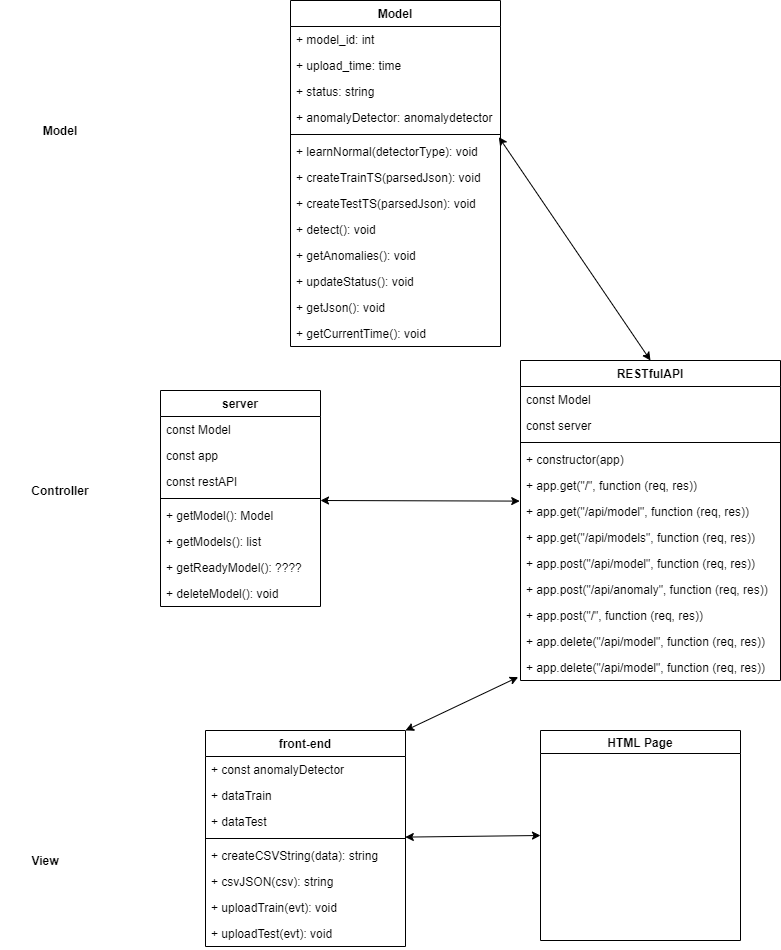

The diagram above was exported from draw.io. Its source (the exported page's mxGraphModel, read from the mxfile embedded in the PNG):
<mxGraphModel dx="1038" dy="548" grid="1" gridSize="10" guides="1" tooltips="1" connect="1" arrows="1" fold="1" page="1" pageScale="1" pageWidth="827" pageHeight="1169" math="0" shadow="0">
  <root>
    <mxCell id="0" />
    <mxCell id="1" parent="0" />
    <mxCell id="4mEz3GPwmYygHbMj_Y6Y-1" value="Model" style="swimlane;fontStyle=1;align=center;verticalAlign=top;childLayout=stackLayout;horizontal=1;startSize=26;horizontalStack=0;resizeParent=1;resizeParentMax=0;resizeLast=0;collapsible=1;marginBottom=0;" parent="1" vertex="1">
      <mxGeometry x="320" y="20" width="210" height="346" as="geometry" />
    </mxCell>
    <mxCell id="4mEz3GPwmYygHbMj_Y6Y-2" value="+ model_id: int" style="text;strokeColor=none;fillColor=none;align=left;verticalAlign=top;spacingLeft=4;spacingRight=4;overflow=hidden;rotatable=0;points=[[0,0.5],[1,0.5]];portConstraint=eastwest;" parent="4mEz3GPwmYygHbMj_Y6Y-1" vertex="1">
      <mxGeometry y="26" width="210" height="26" as="geometry" />
    </mxCell>
    <mxCell id="4mEz3GPwmYygHbMj_Y6Y-6" value="+ upload_time: time" style="text;strokeColor=none;fillColor=none;align=left;verticalAlign=top;spacingLeft=4;spacingRight=4;overflow=hidden;rotatable=0;points=[[0,0.5],[1,0.5]];portConstraint=eastwest;" parent="4mEz3GPwmYygHbMj_Y6Y-1" vertex="1">
      <mxGeometry y="52" width="210" height="26" as="geometry" />
    </mxCell>
    <mxCell id="4mEz3GPwmYygHbMj_Y6Y-7" value="+ status: string" style="text;strokeColor=none;fillColor=none;align=left;verticalAlign=top;spacingLeft=4;spacingRight=4;overflow=hidden;rotatable=0;points=[[0,0.5],[1,0.5]];portConstraint=eastwest;" parent="4mEz3GPwmYygHbMj_Y6Y-1" vertex="1">
      <mxGeometry y="78" width="210" height="26" as="geometry" />
    </mxCell>
    <mxCell id="4mEz3GPwmYygHbMj_Y6Y-16" value="+ anomalyDetector: anomalydetector" style="text;strokeColor=none;fillColor=none;align=left;verticalAlign=top;spacingLeft=4;spacingRight=4;overflow=hidden;rotatable=0;points=[[0,0.5],[1,0.5]];portConstraint=eastwest;" parent="4mEz3GPwmYygHbMj_Y6Y-1" vertex="1">
      <mxGeometry y="104" width="210" height="26" as="geometry" />
    </mxCell>
    <mxCell id="4mEz3GPwmYygHbMj_Y6Y-3" value="" style="line;strokeWidth=1;fillColor=none;align=left;verticalAlign=middle;spacingTop=-1;spacingLeft=3;spacingRight=3;rotatable=0;labelPosition=right;points=[];portConstraint=eastwest;" parent="4mEz3GPwmYygHbMj_Y6Y-1" vertex="1">
      <mxGeometry y="130" width="210" height="8" as="geometry" />
    </mxCell>
    <mxCell id="4mEz3GPwmYygHbMj_Y6Y-4" value="+ learnNormal(detectorType): void" style="text;strokeColor=none;fillColor=none;align=left;verticalAlign=top;spacingLeft=4;spacingRight=4;overflow=hidden;rotatable=0;points=[[0,0.5],[1,0.5]];portConstraint=eastwest;" parent="4mEz3GPwmYygHbMj_Y6Y-1" vertex="1">
      <mxGeometry y="138" width="210" height="26" as="geometry" />
    </mxCell>
    <mxCell id="4mEz3GPwmYygHbMj_Y6Y-9" value="+ createTrainTS(parsedJson): void" style="text;strokeColor=none;fillColor=none;align=left;verticalAlign=top;spacingLeft=4;spacingRight=4;overflow=hidden;rotatable=0;points=[[0,0.5],[1,0.5]];portConstraint=eastwest;" parent="4mEz3GPwmYygHbMj_Y6Y-1" vertex="1">
      <mxGeometry y="164" width="210" height="26" as="geometry" />
    </mxCell>
    <mxCell id="4mEz3GPwmYygHbMj_Y6Y-10" value="+ createTestTS(parsedJson): void" style="text;strokeColor=none;fillColor=none;align=left;verticalAlign=top;spacingLeft=4;spacingRight=4;overflow=hidden;rotatable=0;points=[[0,0.5],[1,0.5]];portConstraint=eastwest;" parent="4mEz3GPwmYygHbMj_Y6Y-1" vertex="1">
      <mxGeometry y="190" width="210" height="26" as="geometry" />
    </mxCell>
    <mxCell id="4mEz3GPwmYygHbMj_Y6Y-11" value="+ detect(): void" style="text;strokeColor=none;fillColor=none;align=left;verticalAlign=top;spacingLeft=4;spacingRight=4;overflow=hidden;rotatable=0;points=[[0,0.5],[1,0.5]];portConstraint=eastwest;" parent="4mEz3GPwmYygHbMj_Y6Y-1" vertex="1">
      <mxGeometry y="216" width="210" height="26" as="geometry" />
    </mxCell>
    <mxCell id="4mEz3GPwmYygHbMj_Y6Y-12" value="+ getAnomalies(): void" style="text;strokeColor=none;fillColor=none;align=left;verticalAlign=top;spacingLeft=4;spacingRight=4;overflow=hidden;rotatable=0;points=[[0,0.5],[1,0.5]];portConstraint=eastwest;" parent="4mEz3GPwmYygHbMj_Y6Y-1" vertex="1">
      <mxGeometry y="242" width="210" height="26" as="geometry" />
    </mxCell>
    <mxCell id="4mEz3GPwmYygHbMj_Y6Y-13" value="+ updateStatus(): void" style="text;strokeColor=none;fillColor=none;align=left;verticalAlign=top;spacingLeft=4;spacingRight=4;overflow=hidden;rotatable=0;points=[[0,0.5],[1,0.5]];portConstraint=eastwest;" parent="4mEz3GPwmYygHbMj_Y6Y-1" vertex="1">
      <mxGeometry y="268" width="210" height="26" as="geometry" />
    </mxCell>
    <mxCell id="4mEz3GPwmYygHbMj_Y6Y-14" value="+ getJson(): void" style="text;strokeColor=none;fillColor=none;align=left;verticalAlign=top;spacingLeft=4;spacingRight=4;overflow=hidden;rotatable=0;points=[[0,0.5],[1,0.5]];portConstraint=eastwest;" parent="4mEz3GPwmYygHbMj_Y6Y-1" vertex="1">
      <mxGeometry y="294" width="210" height="26" as="geometry" />
    </mxCell>
    <mxCell id="4mEz3GPwmYygHbMj_Y6Y-15" value="+ getCurrentTime(): void" style="text;strokeColor=none;fillColor=none;align=left;verticalAlign=top;spacingLeft=4;spacingRight=4;overflow=hidden;rotatable=0;points=[[0,0.5],[1,0.5]];portConstraint=eastwest;" parent="4mEz3GPwmYygHbMj_Y6Y-1" vertex="1">
      <mxGeometry y="320" width="210" height="26" as="geometry" />
    </mxCell>
    <mxCell id="4mEz3GPwmYygHbMj_Y6Y-17" value="server" style="swimlane;fontStyle=1;align=center;verticalAlign=top;childLayout=stackLayout;horizontal=1;startSize=26;horizontalStack=0;resizeParent=1;resizeParentMax=0;resizeLast=0;collapsible=1;marginBottom=0;" parent="1" vertex="1">
      <mxGeometry x="190" y="410" width="160" height="216" as="geometry" />
    </mxCell>
    <mxCell id="4mEz3GPwmYygHbMj_Y6Y-18" value="const Model" style="text;strokeColor=none;fillColor=none;align=left;verticalAlign=top;spacingLeft=4;spacingRight=4;overflow=hidden;rotatable=0;points=[[0,0.5],[1,0.5]];portConstraint=eastwest;" parent="4mEz3GPwmYygHbMj_Y6Y-17" vertex="1">
      <mxGeometry y="26" width="160" height="26" as="geometry" />
    </mxCell>
    <mxCell id="4mEz3GPwmYygHbMj_Y6Y-21" value="const app" style="text;strokeColor=none;fillColor=none;align=left;verticalAlign=top;spacingLeft=4;spacingRight=4;overflow=hidden;rotatable=0;points=[[0,0.5],[1,0.5]];portConstraint=eastwest;" parent="4mEz3GPwmYygHbMj_Y6Y-17" vertex="1">
      <mxGeometry y="52" width="160" height="26" as="geometry" />
    </mxCell>
    <mxCell id="4mEz3GPwmYygHbMj_Y6Y-22" value="const restAPI" style="text;strokeColor=none;fillColor=none;align=left;verticalAlign=top;spacingLeft=4;spacingRight=4;overflow=hidden;rotatable=0;points=[[0,0.5],[1,0.5]];portConstraint=eastwest;" parent="4mEz3GPwmYygHbMj_Y6Y-17" vertex="1">
      <mxGeometry y="78" width="160" height="26" as="geometry" />
    </mxCell>
    <mxCell id="4mEz3GPwmYygHbMj_Y6Y-19" value="" style="line;strokeWidth=1;fillColor=none;align=left;verticalAlign=middle;spacingTop=-1;spacingLeft=3;spacingRight=3;rotatable=0;labelPosition=right;points=[];portConstraint=eastwest;" parent="4mEz3GPwmYygHbMj_Y6Y-17" vertex="1">
      <mxGeometry y="104" width="160" height="8" as="geometry" />
    </mxCell>
    <mxCell id="4mEz3GPwmYygHbMj_Y6Y-20" value="+ getModel(): Model" style="text;strokeColor=none;fillColor=none;align=left;verticalAlign=top;spacingLeft=4;spacingRight=4;overflow=hidden;rotatable=0;points=[[0,0.5],[1,0.5]];portConstraint=eastwest;" parent="4mEz3GPwmYygHbMj_Y6Y-17" vertex="1">
      <mxGeometry y="112" width="160" height="26" as="geometry" />
    </mxCell>
    <mxCell id="4mEz3GPwmYygHbMj_Y6Y-60" value="+ getModels(): list" style="text;strokeColor=none;fillColor=none;align=left;verticalAlign=top;spacingLeft=4;spacingRight=4;overflow=hidden;rotatable=0;points=[[0,0.5],[1,0.5]];portConstraint=eastwest;" parent="4mEz3GPwmYygHbMj_Y6Y-17" vertex="1">
      <mxGeometry y="138" width="160" height="26" as="geometry" />
    </mxCell>
    <mxCell id="4mEz3GPwmYygHbMj_Y6Y-61" value="+ getReadyModel(): ????" style="text;strokeColor=none;fillColor=none;align=left;verticalAlign=top;spacingLeft=4;spacingRight=4;overflow=hidden;rotatable=0;points=[[0,0.5],[1,0.5]];portConstraint=eastwest;" parent="4mEz3GPwmYygHbMj_Y6Y-17" vertex="1">
      <mxGeometry y="164" width="160" height="26" as="geometry" />
    </mxCell>
    <mxCell id="4mEz3GPwmYygHbMj_Y6Y-62" value="+ deleteModel(): void" style="text;strokeColor=none;fillColor=none;align=left;verticalAlign=top;spacingLeft=4;spacingRight=4;overflow=hidden;rotatable=0;points=[[0,0.5],[1,0.5]];portConstraint=eastwest;" parent="4mEz3GPwmYygHbMj_Y6Y-17" vertex="1">
      <mxGeometry y="190" width="160" height="26" as="geometry" />
    </mxCell>
    <mxCell id="4mEz3GPwmYygHbMj_Y6Y-28" value="RESTfulAPI" style="swimlane;fontStyle=1;align=center;verticalAlign=top;childLayout=stackLayout;horizontal=1;startSize=26;horizontalStack=0;resizeParent=1;resizeParentMax=0;resizeLast=0;collapsible=1;marginBottom=0;" parent="1" vertex="1">
      <mxGeometry x="550" y="380" width="260" height="320" as="geometry" />
    </mxCell>
    <mxCell id="4mEz3GPwmYygHbMj_Y6Y-29" value="const Model" style="text;strokeColor=none;fillColor=none;align=left;verticalAlign=top;spacingLeft=4;spacingRight=4;overflow=hidden;rotatable=0;points=[[0,0.5],[1,0.5]];portConstraint=eastwest;" parent="4mEz3GPwmYygHbMj_Y6Y-28" vertex="1">
      <mxGeometry y="26" width="260" height="26" as="geometry" />
    </mxCell>
    <mxCell id="4mEz3GPwmYygHbMj_Y6Y-30" value="const server" style="text;strokeColor=none;fillColor=none;align=left;verticalAlign=top;spacingLeft=4;spacingRight=4;overflow=hidden;rotatable=0;points=[[0,0.5],[1,0.5]];portConstraint=eastwest;" parent="4mEz3GPwmYygHbMj_Y6Y-28" vertex="1">
      <mxGeometry y="52" width="260" height="26" as="geometry" />
    </mxCell>
    <mxCell id="4mEz3GPwmYygHbMj_Y6Y-32" value="" style="line;strokeWidth=1;fillColor=none;align=left;verticalAlign=middle;spacingTop=-1;spacingLeft=3;spacingRight=3;rotatable=0;labelPosition=right;points=[];portConstraint=eastwest;" parent="4mEz3GPwmYygHbMj_Y6Y-28" vertex="1">
      <mxGeometry y="78" width="260" height="8" as="geometry" />
    </mxCell>
    <mxCell id="4mEz3GPwmYygHbMj_Y6Y-33" value="+ constructor(app)" style="text;strokeColor=none;fillColor=none;align=left;verticalAlign=top;spacingLeft=4;spacingRight=4;overflow=hidden;rotatable=0;points=[[0,0.5],[1,0.5]];portConstraint=eastwest;" parent="4mEz3GPwmYygHbMj_Y6Y-28" vertex="1">
      <mxGeometry y="86" width="260" height="26" as="geometry" />
    </mxCell>
    <mxCell id="4mEz3GPwmYygHbMj_Y6Y-34" value="+ app.get(&quot;/&quot;, function (req, res))" style="text;strokeColor=none;fillColor=none;align=left;verticalAlign=top;spacingLeft=4;spacingRight=4;overflow=hidden;rotatable=0;points=[[0,0.5],[1,0.5]];portConstraint=eastwest;" parent="4mEz3GPwmYygHbMj_Y6Y-28" vertex="1">
      <mxGeometry y="112" width="260" height="26" as="geometry" />
    </mxCell>
    <mxCell id="4mEz3GPwmYygHbMj_Y6Y-35" value="+ app.get(&quot;/api/model&quot;, function (req, res))" style="text;strokeColor=none;fillColor=none;align=left;verticalAlign=top;spacingLeft=4;spacingRight=4;overflow=hidden;rotatable=0;points=[[0,0.5],[1,0.5]];portConstraint=eastwest;" parent="4mEz3GPwmYygHbMj_Y6Y-28" vertex="1">
      <mxGeometry y="138" width="260" height="26" as="geometry" />
    </mxCell>
    <mxCell id="4mEz3GPwmYygHbMj_Y6Y-36" value="+ app.get(&quot;/api/models&quot;, function (req, res))" style="text;strokeColor=none;fillColor=none;align=left;verticalAlign=top;spacingLeft=4;spacingRight=4;overflow=hidden;rotatable=0;points=[[0,0.5],[1,0.5]];portConstraint=eastwest;" parent="4mEz3GPwmYygHbMj_Y6Y-28" vertex="1">
      <mxGeometry y="164" width="260" height="26" as="geometry" />
    </mxCell>
    <mxCell id="4mEz3GPwmYygHbMj_Y6Y-37" value="+ app.post(&quot;/api/model&quot;, function (req, res))" style="text;strokeColor=none;fillColor=none;align=left;verticalAlign=top;spacingLeft=4;spacingRight=4;overflow=hidden;rotatable=0;points=[[0,0.5],[1,0.5]];portConstraint=eastwest;" parent="4mEz3GPwmYygHbMj_Y6Y-28" vertex="1">
      <mxGeometry y="190" width="260" height="26" as="geometry" />
    </mxCell>
    <mxCell id="4mEz3GPwmYygHbMj_Y6Y-38" value="+ app.post(&quot;/api/anomaly&quot;, function (req, res))" style="text;strokeColor=none;fillColor=none;align=left;verticalAlign=top;spacingLeft=4;spacingRight=4;overflow=hidden;rotatable=0;points=[[0,0.5],[1,0.5]];portConstraint=eastwest;" parent="4mEz3GPwmYygHbMj_Y6Y-28" vertex="1">
      <mxGeometry y="216" width="260" height="26" as="geometry" />
    </mxCell>
    <mxCell id="4mEz3GPwmYygHbMj_Y6Y-39" value="+ app.post(&quot;/&quot;, function (req, res))" style="text;strokeColor=none;fillColor=none;align=left;verticalAlign=top;spacingLeft=4;spacingRight=4;overflow=hidden;rotatable=0;points=[[0,0.5],[1,0.5]];portConstraint=eastwest;" parent="4mEz3GPwmYygHbMj_Y6Y-28" vertex="1">
      <mxGeometry y="242" width="260" height="26" as="geometry" />
    </mxCell>
    <mxCell id="4mEz3GPwmYygHbMj_Y6Y-40" value="+ app.delete(&quot;/api/model&quot;, function (req, res))" style="text;strokeColor=none;fillColor=none;align=left;verticalAlign=top;spacingLeft=4;spacingRight=4;overflow=hidden;rotatable=0;points=[[0,0.5],[1,0.5]];portConstraint=eastwest;" parent="4mEz3GPwmYygHbMj_Y6Y-28" vertex="1">
      <mxGeometry y="268" width="260" height="26" as="geometry" />
    </mxCell>
    <mxCell id="4mEz3GPwmYygHbMj_Y6Y-41" value="+ app.delete(&quot;/api/model&quot;, function (req, res))" style="text;strokeColor=none;fillColor=none;align=left;verticalAlign=top;spacingLeft=4;spacingRight=4;overflow=hidden;rotatable=0;points=[[0,0.5],[1,0.5]];portConstraint=eastwest;" parent="4mEz3GPwmYygHbMj_Y6Y-28" vertex="1">
      <mxGeometry y="294" width="260" height="26" as="geometry" />
    </mxCell>
    <mxCell id="4mEz3GPwmYygHbMj_Y6Y-50" value="front-end" style="swimlane;fontStyle=1;align=center;verticalAlign=top;childLayout=stackLayout;horizontal=1;startSize=26;horizontalStack=0;resizeParent=1;resizeParentMax=0;resizeLast=0;collapsible=1;marginBottom=0;" parent="1" vertex="1">
      <mxGeometry x="235" y="750" width="200" height="216" as="geometry" />
    </mxCell>
    <mxCell id="4mEz3GPwmYygHbMj_Y6Y-51" value="+ const anomalyDetector&#10;" style="text;strokeColor=none;fillColor=none;align=left;verticalAlign=top;spacingLeft=4;spacingRight=4;overflow=hidden;rotatable=0;points=[[0,0.5],[1,0.5]];portConstraint=eastwest;" parent="4mEz3GPwmYygHbMj_Y6Y-50" vertex="1">
      <mxGeometry y="26" width="200" height="26" as="geometry" />
    </mxCell>
    <mxCell id="4mEz3GPwmYygHbMj_Y6Y-52" value="+ dataTrain&#10;" style="text;strokeColor=none;fillColor=none;align=left;verticalAlign=top;spacingLeft=4;spacingRight=4;overflow=hidden;rotatable=0;points=[[0,0.5],[1,0.5]];portConstraint=eastwest;" parent="4mEz3GPwmYygHbMj_Y6Y-50" vertex="1">
      <mxGeometry y="52" width="200" height="26" as="geometry" />
    </mxCell>
    <mxCell id="4mEz3GPwmYygHbMj_Y6Y-53" value="+ dataTest&#10;" style="text;strokeColor=none;fillColor=none;align=left;verticalAlign=top;spacingLeft=4;spacingRight=4;overflow=hidden;rotatable=0;points=[[0,0.5],[1,0.5]];portConstraint=eastwest;" parent="4mEz3GPwmYygHbMj_Y6Y-50" vertex="1">
      <mxGeometry y="78" width="200" height="26" as="geometry" />
    </mxCell>
    <mxCell id="4mEz3GPwmYygHbMj_Y6Y-54" value="" style="line;strokeWidth=1;fillColor=none;align=left;verticalAlign=middle;spacingTop=-1;spacingLeft=3;spacingRight=3;rotatable=0;labelPosition=right;points=[];portConstraint=eastwest;" parent="4mEz3GPwmYygHbMj_Y6Y-50" vertex="1">
      <mxGeometry y="104" width="200" height="8" as="geometry" />
    </mxCell>
    <mxCell id="4mEz3GPwmYygHbMj_Y6Y-55" value="+ createCSVString(data): string" style="text;strokeColor=none;fillColor=none;align=left;verticalAlign=top;spacingLeft=4;spacingRight=4;overflow=hidden;rotatable=0;points=[[0,0.5],[1,0.5]];portConstraint=eastwest;" parent="4mEz3GPwmYygHbMj_Y6Y-50" vertex="1">
      <mxGeometry y="112" width="200" height="26" as="geometry" />
    </mxCell>
    <mxCell id="4mEz3GPwmYygHbMj_Y6Y-56" value="+ csvJSON(csv): string" style="text;strokeColor=none;fillColor=none;align=left;verticalAlign=top;spacingLeft=4;spacingRight=4;overflow=hidden;rotatable=0;points=[[0,0.5],[1,0.5]];portConstraint=eastwest;" parent="4mEz3GPwmYygHbMj_Y6Y-50" vertex="1">
      <mxGeometry y="138" width="200" height="26" as="geometry" />
    </mxCell>
    <mxCell id="4mEz3GPwmYygHbMj_Y6Y-58" value="+ uploadTrain(evt): void" style="text;strokeColor=none;fillColor=none;align=left;verticalAlign=top;spacingLeft=4;spacingRight=4;overflow=hidden;rotatable=0;points=[[0,0.5],[1,0.5]];portConstraint=eastwest;" parent="4mEz3GPwmYygHbMj_Y6Y-50" vertex="1">
      <mxGeometry y="164" width="200" height="26" as="geometry" />
    </mxCell>
    <mxCell id="4mEz3GPwmYygHbMj_Y6Y-59" value="+ uploadTest(evt): void" style="text;strokeColor=none;fillColor=none;align=left;verticalAlign=top;spacingLeft=4;spacingRight=4;overflow=hidden;rotatable=0;points=[[0,0.5],[1,0.5]];portConstraint=eastwest;" parent="4mEz3GPwmYygHbMj_Y6Y-50" vertex="1">
      <mxGeometry y="190" width="200" height="26" as="geometry" />
    </mxCell>
    <mxCell id="8XurkFh6hAm_S_v1fX4T-1" value="&lt;b&gt;Model&lt;/b&gt;" style="text;html=1;strokeColor=none;fillColor=none;align=center;verticalAlign=middle;whiteSpace=wrap;rounded=0;" vertex="1" parent="1">
      <mxGeometry x="30" y="100" width="120" height="100" as="geometry" />
    </mxCell>
    <mxCell id="8XurkFh6hAm_S_v1fX4T-3" value="" style="endArrow=classic;startArrow=classic;html=1;entryX=0.992;entryY=-0.054;entryDx=0;entryDy=0;entryPerimeter=0;exitX=0.5;exitY=0;exitDx=0;exitDy=0;" edge="1" parent="1" source="4mEz3GPwmYygHbMj_Y6Y-28" target="4mEz3GPwmYygHbMj_Y6Y-4">
      <mxGeometry width="50" height="50" relative="1" as="geometry">
        <mxPoint x="390" y="310" as="sourcePoint" />
        <mxPoint x="440" y="260" as="targetPoint" />
      </mxGeometry>
    </mxCell>
    <mxCell id="8XurkFh6hAm_S_v1fX4T-4" value="&lt;b&gt;Controller&lt;/b&gt;" style="text;html=1;strokeColor=none;fillColor=none;align=center;verticalAlign=middle;whiteSpace=wrap;rounded=0;" vertex="1" parent="1">
      <mxGeometry x="55" y="500" width="70" height="20" as="geometry" />
    </mxCell>
    <mxCell id="8XurkFh6hAm_S_v1fX4T-6" value="" style="endArrow=classic;startArrow=classic;html=1;entryX=-0.003;entryY=0.1;entryDx=0;entryDy=0;entryPerimeter=0;" edge="1" parent="1" target="4mEz3GPwmYygHbMj_Y6Y-35">
      <mxGeometry width="50" height="50" relative="1" as="geometry">
        <mxPoint x="350" y="520" as="sourcePoint" />
        <mxPoint x="400" y="470" as="targetPoint" />
      </mxGeometry>
    </mxCell>
    <mxCell id="8XurkFh6hAm_S_v1fX4T-7" value="&lt;b&gt;View&lt;/b&gt;" style="text;html=1;strokeColor=none;fillColor=none;align=center;verticalAlign=middle;whiteSpace=wrap;rounded=0;" vertex="1" parent="1">
      <mxGeometry x="55" y="870" width="40" height="20" as="geometry" />
    </mxCell>
    <mxCell id="8XurkFh6hAm_S_v1fX4T-8" value="HTML Page" style="swimlane;startSize=23;" vertex="1" parent="1">
      <mxGeometry x="570" y="750" width="200" height="210" as="geometry" />
    </mxCell>
    <mxCell id="8XurkFh6hAm_S_v1fX4T-9" value="" style="endArrow=classic;startArrow=classic;html=1;entryX=0;entryY=0.5;entryDx=0;entryDy=0;exitX=0.999;exitY=1.1;exitDx=0;exitDy=0;exitPerimeter=0;" edge="1" parent="1" source="4mEz3GPwmYygHbMj_Y6Y-53" target="8XurkFh6hAm_S_v1fX4T-8">
      <mxGeometry width="50" height="50" relative="1" as="geometry">
        <mxPoint x="390" y="810" as="sourcePoint" />
        <mxPoint x="440" y="760" as="targetPoint" />
      </mxGeometry>
    </mxCell>
    <mxCell id="8XurkFh6hAm_S_v1fX4T-10" value="" style="endArrow=classic;startArrow=classic;html=1;entryX=-0.009;entryY=0.869;entryDx=0;entryDy=0;entryPerimeter=0;exitX=1;exitY=0;exitDx=0;exitDy=0;" edge="1" parent="1" source="4mEz3GPwmYygHbMj_Y6Y-50" target="4mEz3GPwmYygHbMj_Y6Y-41">
      <mxGeometry width="50" height="50" relative="1" as="geometry">
        <mxPoint x="440" y="750" as="sourcePoint" />
        <mxPoint x="440" y="760" as="targetPoint" />
      </mxGeometry>
    </mxCell>
  </root>
</mxGraphModel>